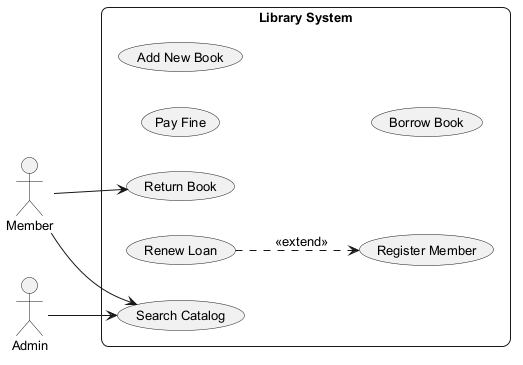

The diagram above was rendered by PlantUML. Its source (embedded in the PNG):
@startuml
skinparam backgroundColor #FFFFFF
skinparam roundCorner 15
skinparam defaultFontSize 13
left to right direction
actor "Admin" as Admin
actor "Member" as Member
rectangle "Library System" {
  usecase "Return Book" as UC_ReturnBook
  usecase "Renew Loan" as UC_RenewLoan
  usecase "Register Member" as UC_RegisterMember
  usecase "Pay Fine" as UC_PayFine
  usecase "Add New Book" as UC_AddNewBook
  usecase "Borrow Book" as UC_BorrowBook
  usecase "Search Catalog" as UC_SearchCatalog
}
Admin --> UC_SearchCatalog
Member --> UC_ReturnBook
Member --> UC_SearchCatalog
UC_RenewLoan ..> UC_RegisterMember : <<extend>>
@enduml